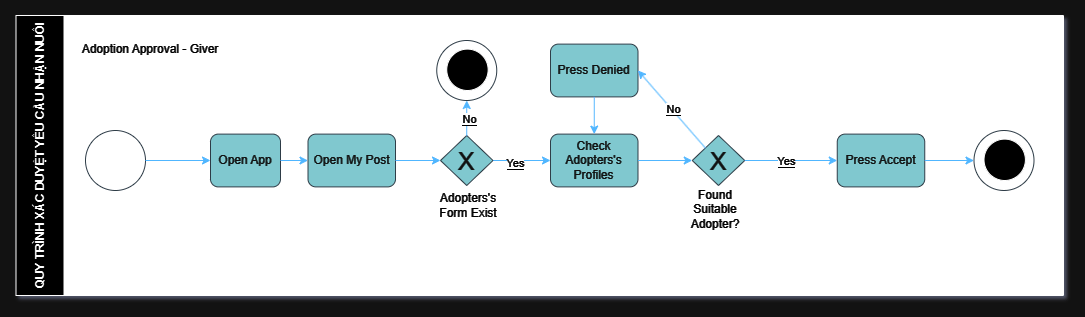

The diagram above was exported from draw.io. Its source (the exported page's mxGraphModel, read from the mxfile embedded in the PNG):
<mxGraphModel dx="2140" dy="-1584" grid="1" gridSize="10" guides="1" tooltips="1" connect="1" arrows="1" fold="1" page="1" pageScale="1" pageWidth="827" pageHeight="1169" math="0" shadow="0">
  <root>
    <mxCell id="0" />
    <mxCell id="1" parent="0" />
    <mxCell id="NTCXNpJPjIfTEwcR4MVV-1" value="" style="rounded=0;whiteSpace=wrap;html=1;fillColor=#000000;" vertex="1" parent="1">
      <mxGeometry x="31" y="3000" width="1008" height="280" as="geometry" />
    </mxCell>
    <mxCell id="NTCXNpJPjIfTEwcR4MVV-2" value="" style="ellipse;whiteSpace=wrap;html=1;aspect=fixed;strokeColor=#BAC8D3;fontColor=#EEEEEE;fillColor=#000000;" vertex="1" parent="1">
      <mxGeometry x="62" y="3115" width="60" height="60" as="geometry" />
    </mxCell>
    <mxCell id="NTCXNpJPjIfTEwcR4MVV-3" value="" style="ellipse;whiteSpace=wrap;html=1;aspect=fixed;strokeColor=#BAC8D3;fontColor=#EEEEEE;fillColor=#000000;" vertex="1" parent="1">
      <mxGeometry x="950.5" y="3115" width="60" height="60" as="geometry" />
    </mxCell>
    <mxCell id="NTCXNpJPjIfTEwcR4MVV-4" value="" style="ellipse;whiteSpace=wrap;html=1;aspect=fixed;" vertex="1" parent="1">
      <mxGeometry x="960.5" y="3123.6" width="41.4" height="41.4" as="geometry" />
    </mxCell>
    <mxCell id="NTCXNpJPjIfTEwcR4MVV-5" value="Open App" style="rounded=1;whiteSpace=wrap;html=1;strokeColor=#BAC8D3;fontColor=#EEEEEE;fillColor=#09555B;" vertex="1" parent="1">
      <mxGeometry x="187" y="3118.6" width="70" height="52.8" as="geometry" />
    </mxCell>
    <mxCell id="NTCXNpJPjIfTEwcR4MVV-6" value="Open My Post" style="rounded=1;whiteSpace=wrap;html=1;strokeColor=#BAC8D3;fontColor=#EEEEEE;fillColor=#09555B;" vertex="1" parent="1">
      <mxGeometry x="284.5" y="3118.6" width="87.5" height="52.8" as="geometry" />
    </mxCell>
    <mxCell id="NTCXNpJPjIfTEwcR4MVV-7" value="Check Adopters's Profiles" style="rounded=1;whiteSpace=wrap;html=1;strokeColor=#BAC8D3;fontColor=#EEEEEE;fillColor=#09555B;" vertex="1" parent="1">
      <mxGeometry x="527" y="3118.6" width="87.5" height="52.8" as="geometry" />
    </mxCell>
    <mxCell id="NTCXNpJPjIfTEwcR4MVV-8" value="&lt;font style=&quot;font-size: 25px;&quot;&gt;X&lt;/font&gt;" style="rhombus;whiteSpace=wrap;html=1;strokeColor=#BAC8D3;fontColor=#EEEEEE;fillColor=#09555B;" vertex="1" parent="1">
      <mxGeometry x="668.75" y="3119.9999999999995" width="52.5" height="50" as="geometry" />
    </mxCell>
    <mxCell id="NTCXNpJPjIfTEwcR4MVV-9" value="&lt;font color=&quot;#ffffff&quot;&gt;Found Suitable Adopter?&lt;/font&gt;" style="text;html=1;align=center;verticalAlign=middle;whiteSpace=wrap;rounded=0;" vertex="1" parent="1">
      <mxGeometry x="654.38" y="3178.6" width="76.25" height="30" as="geometry" />
    </mxCell>
    <mxCell id="NTCXNpJPjIfTEwcR4MVV-10" style="edgeStyle=orthogonalEdgeStyle;rounded=0;orthogonalLoop=1;jettySize=auto;html=1;exitX=1;exitY=0.5;exitDx=0;exitDy=0;entryX=0;entryY=0.5;entryDx=0;entryDy=0;strokeColor=#0066CC;" edge="1" parent="1" source="NTCXNpJPjIfTEwcR4MVV-8" target="NTCXNpJPjIfTEwcR4MVV-12">
      <mxGeometry relative="1" as="geometry">
        <mxPoint x="718.75" y="2991.5899999999997" as="sourcePoint" />
        <mxPoint x="765.75" y="2991.5899999999997" as="targetPoint" />
      </mxGeometry>
    </mxCell>
    <mxCell id="NTCXNpJPjIfTEwcR4MVV-11" value="&lt;font color=&quot;#ffffff&quot;&gt;&lt;span style=&quot;background-color: rgb(0, 0, 0);&quot;&gt;Yes&lt;/span&gt;&lt;/font&gt;" style="edgeLabel;html=1;align=center;verticalAlign=middle;resizable=0;points=[];" vertex="1" connectable="0" parent="1">
      <mxGeometry x="762.5" y="3144.9950793650787" as="geometry">
        <mxPoint as="offset" />
      </mxGeometry>
    </mxCell>
    <mxCell id="NTCXNpJPjIfTEwcR4MVV-12" value="Press Accept" style="rounded=1;whiteSpace=wrap;html=1;strokeColor=#BAC8D3;fontColor=#EEEEEE;fillColor=#09555B;" vertex="1" parent="1">
      <mxGeometry x="813.75" y="3118.6" width="87.5" height="52.8" as="geometry" />
    </mxCell>
    <mxCell id="NTCXNpJPjIfTEwcR4MVV-13" value="Press Denied" style="rounded=1;whiteSpace=wrap;html=1;strokeColor=#BAC8D3;fontColor=#EEEEEE;fillColor=#09555B;" vertex="1" parent="1">
      <mxGeometry x="527" y="3028.6" width="87.5" height="52.8" as="geometry" />
    </mxCell>
    <mxCell id="NTCXNpJPjIfTEwcR4MVV-14" value="" style="endArrow=classic;html=1;rounded=0;exitX=0.5;exitY=1;exitDx=0;exitDy=0;entryX=0.5;entryY=0;entryDx=0;entryDy=0;strokeColor=#0066CC;" edge="1" parent="1" source="NTCXNpJPjIfTEwcR4MVV-13" target="NTCXNpJPjIfTEwcR4MVV-7">
      <mxGeometry width="50" height="50" relative="1" as="geometry">
        <mxPoint x="623.75" y="3158.6" as="sourcePoint" />
        <mxPoint x="673.75" y="3108.6" as="targetPoint" />
      </mxGeometry>
    </mxCell>
    <mxCell id="NTCXNpJPjIfTEwcR4MVV-15" value="" style="endArrow=classic;html=1;rounded=0;entryX=1;entryY=0.5;entryDx=0;entryDy=0;exitX=0;exitY=0;exitDx=0;exitDy=0;strokeColor=#0066CC;" edge="1" parent="1" source="NTCXNpJPjIfTEwcR4MVV-8" target="NTCXNpJPjIfTEwcR4MVV-13">
      <mxGeometry width="50" height="50" relative="1" as="geometry">
        <mxPoint x="623.75" y="3158.6" as="sourcePoint" />
        <mxPoint x="673.75" y="3108.6" as="targetPoint" />
      </mxGeometry>
    </mxCell>
    <mxCell id="NTCXNpJPjIfTEwcR4MVV-16" value="" style="endArrow=classic;html=1;rounded=0;exitX=1;exitY=0.5;exitDx=0;exitDy=0;entryX=0;entryY=0.5;entryDx=0;entryDy=0;strokeColor=#0066CC;" edge="1" parent="1" source="NTCXNpJPjIfTEwcR4MVV-7" target="NTCXNpJPjIfTEwcR4MVV-8">
      <mxGeometry width="50" height="50" relative="1" as="geometry">
        <mxPoint x="623.75" y="3158.6" as="sourcePoint" />
        <mxPoint x="673.75" y="3108.6" as="targetPoint" />
      </mxGeometry>
    </mxCell>
    <mxCell id="NTCXNpJPjIfTEwcR4MVV-17" value="" style="endArrow=classic;html=1;rounded=0;exitX=1;exitY=0.5;exitDx=0;exitDy=0;entryX=0;entryY=0.5;entryDx=0;entryDy=0;strokeColor=#0066CC;" edge="1" parent="1" source="NTCXNpJPjIfTEwcR4MVV-22" target="NTCXNpJPjIfTEwcR4MVV-7">
      <mxGeometry width="50" height="50" relative="1" as="geometry">
        <mxPoint x="498" y="3154.6" as="sourcePoint" />
        <mxPoint x="552" y="3156.6" as="targetPoint" />
      </mxGeometry>
    </mxCell>
    <mxCell id="NTCXNpJPjIfTEwcR4MVV-18" value="" style="endArrow=classic;html=1;rounded=0;exitX=1;exitY=0.5;exitDx=0;exitDy=0;entryX=0;entryY=0.5;entryDx=0;entryDy=0;strokeColor=#0066CC;" edge="1" parent="1" source="NTCXNpJPjIfTEwcR4MVV-5" target="NTCXNpJPjIfTEwcR4MVV-6">
      <mxGeometry width="50" height="50" relative="1" as="geometry">
        <mxPoint x="382" y="3154.6" as="sourcePoint" />
        <mxPoint x="410" y="3154.6" as="targetPoint" />
      </mxGeometry>
    </mxCell>
    <mxCell id="NTCXNpJPjIfTEwcR4MVV-19" value="" style="endArrow=classic;html=1;rounded=0;exitX=1;exitY=0.5;exitDx=0;exitDy=0;entryX=0;entryY=0.5;entryDx=0;entryDy=0;strokeColor=#0066CC;" edge="1" parent="1" source="NTCXNpJPjIfTEwcR4MVV-2" target="NTCXNpJPjIfTEwcR4MVV-5">
      <mxGeometry width="50" height="50" relative="1" as="geometry">
        <mxPoint x="392" y="3164.6" as="sourcePoint" />
        <mxPoint x="420" y="3164.6" as="targetPoint" />
      </mxGeometry>
    </mxCell>
    <mxCell id="NTCXNpJPjIfTEwcR4MVV-20" value="&lt;font color=&quot;#ffffff&quot;&gt;&lt;span style=&quot;background-color: rgb(0, 0, 0);&quot;&gt;No&lt;/span&gt;&lt;/font&gt;" style="edgeLabel;html=1;align=center;verticalAlign=middle;resizable=0;points=[];" vertex="1" connectable="0" parent="1">
      <mxGeometry x="721.25" y="3129.9950793650787" as="geometry">
        <mxPoint x="-72" y="-37" as="offset" />
      </mxGeometry>
    </mxCell>
    <mxCell id="NTCXNpJPjIfTEwcR4MVV-21" value="" style="endArrow=classic;html=1;rounded=0;exitX=1;exitY=0.5;exitDx=0;exitDy=0;entryX=0;entryY=0.5;entryDx=0;entryDy=0;strokeColor=#0066CC;" edge="1" parent="1" source="NTCXNpJPjIfTEwcR4MVV-6" target="NTCXNpJPjIfTEwcR4MVV-22">
      <mxGeometry width="50" height="50" relative="1" as="geometry">
        <mxPoint x="372" y="3144.6" as="sourcePoint" />
        <mxPoint x="527" y="3144.6" as="targetPoint" />
      </mxGeometry>
    </mxCell>
    <mxCell id="NTCXNpJPjIfTEwcR4MVV-22" value="&lt;font style=&quot;font-size: 25px;&quot;&gt;X&lt;/font&gt;" style="rhombus;whiteSpace=wrap;html=1;strokeColor=#BAC8D3;fontColor=#EEEEEE;fillColor=#09555B;" vertex="1" parent="1">
      <mxGeometry x="417" y="3119.9999999999995" width="52.5" height="50" as="geometry" />
    </mxCell>
    <mxCell id="NTCXNpJPjIfTEwcR4MVV-23" value="&lt;font color=&quot;#ffffff&quot;&gt;Adopters's Form Ex&lt;/font&gt;&lt;span style=&quot;color: rgb(255, 255, 255); background-color: initial;&quot;&gt;ist&lt;/span&gt;" style="text;html=1;align=center;verticalAlign=middle;whiteSpace=wrap;rounded=0;" vertex="1" parent="1">
      <mxGeometry x="407" y="3175" width="76.25" height="30" as="geometry" />
    </mxCell>
    <mxCell id="NTCXNpJPjIfTEwcR4MVV-24" value="&lt;font color=&quot;#ffffff&quot;&gt;&lt;span style=&quot;background-color: rgb(0, 0, 0);&quot;&gt;Yes&lt;/span&gt;&lt;/font&gt;" style="edgeLabel;html=1;align=center;verticalAlign=middle;resizable=0;points=[];" vertex="1" connectable="0" parent="1">
      <mxGeometry x="772.5" y="3154.9950793650787" as="geometry">
        <mxPoint x="-281" y="-8" as="offset" />
      </mxGeometry>
    </mxCell>
    <mxCell id="NTCXNpJPjIfTEwcR4MVV-25" value="" style="endArrow=classic;html=1;rounded=0;exitX=0.5;exitY=0;exitDx=0;exitDy=0;entryX=0.5;entryY=1;entryDx=0;entryDy=0;strokeColor=#0066CC;" edge="1" parent="1" source="NTCXNpJPjIfTEwcR4MVV-22" target="NTCXNpJPjIfTEwcR4MVV-26">
      <mxGeometry width="50" height="50" relative="1" as="geometry">
        <mxPoint x="537" y="3168.6" as="sourcePoint" />
        <mxPoint x="587" y="3118.6" as="targetPoint" />
      </mxGeometry>
    </mxCell>
    <mxCell id="NTCXNpJPjIfTEwcR4MVV-26" value="" style="ellipse;whiteSpace=wrap;html=1;aspect=fixed;strokeColor=#BAC8D3;fontColor=#EEEEEE;fillColor=#000000;" vertex="1" parent="1">
      <mxGeometry x="413.25" y="3025" width="60" height="60" as="geometry" />
    </mxCell>
    <mxCell id="NTCXNpJPjIfTEwcR4MVV-27" value="" style="ellipse;whiteSpace=wrap;html=1;aspect=fixed;" vertex="1" parent="1">
      <mxGeometry x="423.25" y="3033.6" width="41.4" height="41.4" as="geometry" />
    </mxCell>
    <mxCell id="NTCXNpJPjIfTEwcR4MVV-28" value="&lt;font color=&quot;#ffffff&quot;&gt;&lt;span style=&quot;background-color: rgb(0, 0, 0);&quot;&gt;No&lt;/span&gt;&lt;/font&gt;" style="edgeLabel;html=1;align=center;verticalAlign=middle;resizable=0;points=[];" vertex="1" connectable="0" parent="1">
      <mxGeometry x="517" y="3139.9950793650787" as="geometry">
        <mxPoint x="-72" y="-37" as="offset" />
      </mxGeometry>
    </mxCell>
    <mxCell id="NTCXNpJPjIfTEwcR4MVV-29" value="" style="endArrow=classic;html=1;rounded=0;exitX=1;exitY=0.5;exitDx=0;exitDy=0;entryX=0;entryY=0.5;entryDx=0;entryDy=0;strokeColor=#0066CC;" edge="1" parent="1" source="NTCXNpJPjIfTEwcR4MVV-12" target="NTCXNpJPjIfTEwcR4MVV-3">
      <mxGeometry width="50" height="50" relative="1" as="geometry">
        <mxPoint x="625" y="3154.6" as="sourcePoint" />
        <mxPoint x="679" y="3154.6" as="targetPoint" />
      </mxGeometry>
    </mxCell>
    <mxCell id="NTCXNpJPjIfTEwcR4MVV-30" value="&lt;font&gt;Adoption Approval - Giver&lt;/font&gt;" style="text;html=1;align=center;verticalAlign=middle;whiteSpace=wrap;rounded=0;fontColor=#FFFFFF;" vertex="1" parent="1">
      <mxGeometry x="57" y="3018.6" width="140" height="30" as="geometry" />
    </mxCell>
    <mxCell id="NTCXNpJPjIfTEwcR4MVV-31" value="QUY TRÌNH XÁC DUYỆT YÊU CẦU NHẬN NUÔI" style="swimlane;horizontal=0;whiteSpace=wrap;html=1;startSize=48;" vertex="1" parent="1">
      <mxGeometry x="-7.5" y="3000" width="1047.5" height="280" as="geometry" />
    </mxCell>
  </root>
</mxGraphModel>